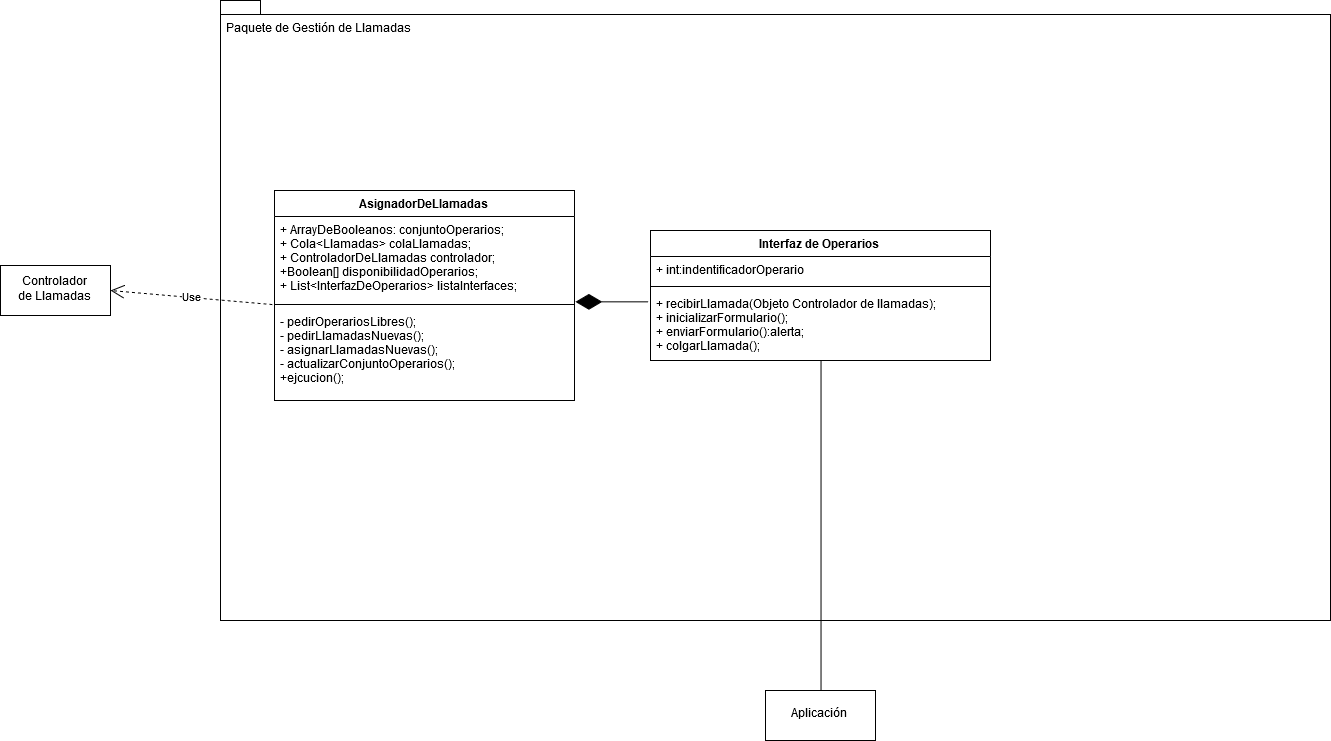

The diagram above was exported from draw.io. Its source (the exported page's mxGraphModel, read from the mxfile embedded in the PNG):
<mxGraphModel dx="1673" dy="931" grid="1" gridSize="10" guides="1" tooltips="1" connect="1" arrows="1" fold="1" page="1" pageScale="1" pageWidth="1169" pageHeight="1654" math="0" shadow="0">
  <root>
    <mxCell id="0" />
    <mxCell id="1" parent="0" />
    <mxCell id="A8KbrLB3StwtORPgMTFl-1" value="" style="shape=folder;fontStyle=1;spacingTop=10;tabWidth=40;tabHeight=14;tabPosition=left;html=1;" parent="1" vertex="1">
      <mxGeometry x="230" y="70" width="1110" height="620" as="geometry" />
    </mxCell>
    <mxCell id="A8KbrLB3StwtORPgMTFl-2" value="AsignadorDeLlamadas" style="swimlane;fontStyle=1;align=center;verticalAlign=top;childLayout=stackLayout;horizontal=1;startSize=26;horizontalStack=0;resizeParent=1;resizeParentMax=0;resizeLast=0;collapsible=1;marginBottom=0;" parent="1" vertex="1">
      <mxGeometry x="284" y="260" width="300" height="210" as="geometry" />
    </mxCell>
    <mxCell id="A8KbrLB3StwtORPgMTFl-3" value="+ ArrayDeBooleanos: conjuntoOperarios;&#10;+ Cola&lt;Llamadas&gt; colaLlamadas;&#10;+ ControladorDeLlamadas controlador;&#10;+Boolean[] disponibilidadOperarios;&#10;+ List&lt;InterfazDeOperarios&gt; listaInterfaces;&#10;&#10;&#10;&#10;" style="text;strokeColor=none;fillColor=none;align=left;verticalAlign=top;spacingLeft=4;spacingRight=4;overflow=hidden;rotatable=0;points=[[0,0.5],[1,0.5]];portConstraint=eastwest;" parent="A8KbrLB3StwtORPgMTFl-2" vertex="1">
      <mxGeometry y="26" width="300" height="84" as="geometry" />
    </mxCell>
    <mxCell id="A8KbrLB3StwtORPgMTFl-4" value="" style="line;strokeWidth=1;fillColor=none;align=left;verticalAlign=middle;spacingTop=-1;spacingLeft=3;spacingRight=3;rotatable=0;labelPosition=right;points=[];portConstraint=eastwest;" parent="A8KbrLB3StwtORPgMTFl-2" vertex="1">
      <mxGeometry y="110" width="300" height="8" as="geometry" />
    </mxCell>
    <mxCell id="A8KbrLB3StwtORPgMTFl-5" value="- pedirOperariosLibres();&#10;- pedirLlamadasNuevas();&#10;- asignarLlamadasNuevas();&#10;- actualizarConjuntoOperarios();&#10;+ejcucion();" style="text;strokeColor=none;fillColor=none;align=left;verticalAlign=top;spacingLeft=4;spacingRight=4;overflow=hidden;rotatable=0;points=[[0,0.5],[1,0.5]];portConstraint=eastwest;" parent="A8KbrLB3StwtORPgMTFl-2" vertex="1">
      <mxGeometry y="118" width="300" height="92" as="geometry" />
    </mxCell>
    <mxCell id="A8KbrLB3StwtORPgMTFl-6" value="&lt;div&gt;Controlador &lt;br&gt;&lt;/div&gt;&lt;div&gt;de Llamadas&lt;/div&gt;" style="html=1;" parent="1" vertex="1">
      <mxGeometry x="10" y="335" width="110" height="50" as="geometry" />
    </mxCell>
    <mxCell id="A8KbrLB3StwtORPgMTFl-7" value="Use" style="endArrow=open;endSize=12;dashed=1;html=1;exitX=-0.007;exitY=-0.043;exitDx=0;exitDy=0;exitPerimeter=0;entryX=1;entryY=0.5;entryDx=0;entryDy=0;" parent="1" source="A8KbrLB3StwtORPgMTFl-5" target="A8KbrLB3StwtORPgMTFl-6" edge="1">
      <mxGeometry width="160" relative="1" as="geometry">
        <mxPoint x="40" y="710" as="sourcePoint" />
        <mxPoint x="200" y="710" as="targetPoint" />
      </mxGeometry>
    </mxCell>
    <mxCell id="ybSZIBtxSfdkKPQi223H-5" style="edgeStyle=orthogonalEdgeStyle;rounded=0;orthogonalLoop=1;jettySize=auto;html=1;entryX=0.5;entryY=0;entryDx=0;entryDy=0;endArrow=none;endFill=0;" edge="1" parent="1" source="HoD3OjdU3cFcMvzCnaJl-1" target="ybSZIBtxSfdkKPQi223H-1">
      <mxGeometry relative="1" as="geometry" />
    </mxCell>
    <mxCell id="HoD3OjdU3cFcMvzCnaJl-1" value="Interfaz de Operarios" style="swimlane;fontStyle=1;align=center;verticalAlign=top;childLayout=stackLayout;horizontal=1;startSize=26;horizontalStack=0;resizeParent=1;resizeParentMax=0;resizeLast=0;collapsible=1;marginBottom=0;" parent="1" vertex="1">
      <mxGeometry x="660" y="300" width="340" height="130" as="geometry" />
    </mxCell>
    <mxCell id="HoD3OjdU3cFcMvzCnaJl-2" value="+ int:indentificadorOperario" style="text;strokeColor=none;fillColor=none;align=left;verticalAlign=top;spacingLeft=4;spacingRight=4;overflow=hidden;rotatable=0;points=[[0,0.5],[1,0.5]];portConstraint=eastwest;" parent="HoD3OjdU3cFcMvzCnaJl-1" vertex="1">
      <mxGeometry y="26" width="340" height="26" as="geometry" />
    </mxCell>
    <mxCell id="HoD3OjdU3cFcMvzCnaJl-3" value="" style="line;strokeWidth=1;fillColor=none;align=left;verticalAlign=middle;spacingTop=-1;spacingLeft=3;spacingRight=3;rotatable=0;labelPosition=right;points=[];portConstraint=eastwest;" parent="HoD3OjdU3cFcMvzCnaJl-1" vertex="1">
      <mxGeometry y="52" width="340" height="8" as="geometry" />
    </mxCell>
    <mxCell id="HoD3OjdU3cFcMvzCnaJl-4" value="+ recibirLlamada(Objeto Controlador de llamadas);&#10;+ inicializarFormulario();&#10;+ enviarFormulario():alerta;&#10;+ colgarLlamada();&#10;" style="text;strokeColor=none;fillColor=none;align=left;verticalAlign=top;spacingLeft=4;spacingRight=4;overflow=hidden;rotatable=0;points=[[0,0.5],[1,0.5]];portConstraint=eastwest;" parent="HoD3OjdU3cFcMvzCnaJl-1" vertex="1">
      <mxGeometry y="60" width="340" height="70" as="geometry" />
    </mxCell>
    <mxCell id="ybSZIBtxSfdkKPQi223H-1" value="Aplicación" style="html=1;" vertex="1" parent="1">
      <mxGeometry x="775" y="760" width="110" height="50" as="geometry" />
    </mxCell>
    <mxCell id="ybSZIBtxSfdkKPQi223H-3" value="Paquete de Gestión de Llamadas" style="text;html=1;resizable=0;points=[];autosize=1;align=left;verticalAlign=top;spacingTop=-4;" vertex="1" parent="1">
      <mxGeometry x="234" y="90" width="200" height="20" as="geometry" />
    </mxCell>
    <mxCell id="ybSZIBtxSfdkKPQi223H-4" value="" style="endArrow=diamondThin;endFill=1;endSize=24;html=1;entryX=1.003;entryY=1.016;entryDx=0;entryDy=0;entryPerimeter=0;exitX=-0.006;exitY=0.162;exitDx=0;exitDy=0;exitPerimeter=0;" edge="1" parent="1" source="HoD3OjdU3cFcMvzCnaJl-4" target="A8KbrLB3StwtORPgMTFl-3">
      <mxGeometry width="160" relative="1" as="geometry">
        <mxPoint x="600" y="480" as="sourcePoint" />
        <mxPoint x="760" y="480" as="targetPoint" />
      </mxGeometry>
    </mxCell>
  </root>
</mxGraphModel>